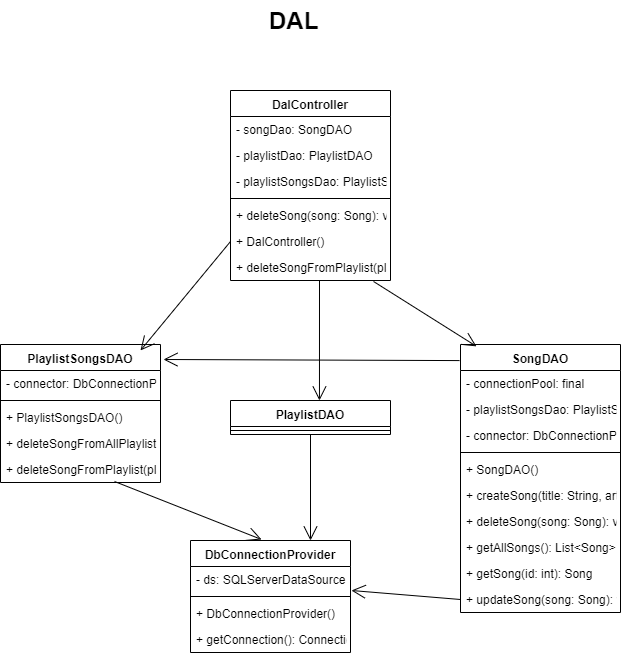

The diagram above was exported from draw.io. Its source (the exported page's mxGraphModel, read from the mxfile embedded in the PNG):
<mxGraphModel dx="868" dy="471" grid="1" gridSize="10" guides="1" tooltips="1" connect="1" arrows="1" fold="1" page="1" pageScale="1" pageWidth="827" pageHeight="1169" math="0" shadow="0">
  <root>
    <mxCell id="0" />
    <mxCell id="1" parent="0" />
    <mxCell id="3jS0SxBTK5cSTuyf6WvZ-1" value="DAL" style="text;strokeColor=none;fillColor=none;html=1;fontSize=24;fontStyle=1;verticalAlign=middle;align=center;" parent="1" vertex="1">
      <mxGeometry x="363" y="30" width="100" height="40" as="geometry" />
    </mxCell>
    <mxCell id="3jS0SxBTK5cSTuyf6WvZ-2" value="DbConnectionProvider" style="swimlane;fontStyle=1;align=center;verticalAlign=top;childLayout=stackLayout;horizontal=1;startSize=26;horizontalStack=0;resizeParent=1;resizeParentMax=0;resizeLast=0;collapsible=1;marginBottom=0;" parent="1" vertex="1">
      <mxGeometry x="310" y="570" width="160" height="112" as="geometry" />
    </mxCell>
    <mxCell id="3jS0SxBTK5cSTuyf6WvZ-3" value="- ds: SQLServerDataSource" style="text;strokeColor=none;fillColor=none;align=left;verticalAlign=top;spacingLeft=4;spacingRight=4;overflow=hidden;rotatable=0;points=[[0,0.5],[1,0.5]];portConstraint=eastwest;" parent="3jS0SxBTK5cSTuyf6WvZ-2" vertex="1">
      <mxGeometry y="26" width="160" height="26" as="geometry" />
    </mxCell>
    <mxCell id="3jS0SxBTK5cSTuyf6WvZ-4" value="" style="line;strokeWidth=1;fillColor=none;align=left;verticalAlign=middle;spacingTop=-1;spacingLeft=3;spacingRight=3;rotatable=0;labelPosition=right;points=[];portConstraint=eastwest;" parent="3jS0SxBTK5cSTuyf6WvZ-2" vertex="1">
      <mxGeometry y="52" width="160" height="8" as="geometry" />
    </mxCell>
    <mxCell id="3jS0SxBTK5cSTuyf6WvZ-5" value="+ DbConnectionProvider()" style="text;strokeColor=none;fillColor=none;align=left;verticalAlign=top;spacingLeft=4;spacingRight=4;overflow=hidden;rotatable=0;points=[[0,0.5],[1,0.5]];portConstraint=eastwest;" parent="3jS0SxBTK5cSTuyf6WvZ-2" vertex="1">
      <mxGeometry y="60" width="160" height="26" as="geometry" />
    </mxCell>
    <mxCell id="3jS0SxBTK5cSTuyf6WvZ-6" value="+ getConnection(): Connection" style="text;strokeColor=none;fillColor=none;align=left;verticalAlign=top;spacingLeft=4;spacingRight=4;overflow=hidden;rotatable=0;points=[[0,0.5],[1,0.5]];portConstraint=eastwest;" parent="3jS0SxBTK5cSTuyf6WvZ-2" vertex="1">
      <mxGeometry y="86" width="160" height="26" as="geometry" />
    </mxCell>
    <mxCell id="3jS0SxBTK5cSTuyf6WvZ-7" value="DalController" style="swimlane;fontStyle=1;align=center;verticalAlign=top;childLayout=stackLayout;horizontal=1;startSize=26;horizontalStack=0;resizeParent=1;resizeParentMax=0;resizeLast=0;collapsible=1;marginBottom=0;" parent="1" vertex="1">
      <mxGeometry x="350" y="120" width="160" height="190" as="geometry" />
    </mxCell>
    <mxCell id="3jS0SxBTK5cSTuyf6WvZ-8" value="- songDao: SongDAO" style="text;strokeColor=none;fillColor=none;align=left;verticalAlign=top;spacingLeft=4;spacingRight=4;overflow=hidden;rotatable=0;points=[[0,0.5],[1,0.5]];portConstraint=eastwest;" parent="3jS0SxBTK5cSTuyf6WvZ-7" vertex="1">
      <mxGeometry y="26" width="160" height="26" as="geometry" />
    </mxCell>
    <mxCell id="3jS0SxBTK5cSTuyf6WvZ-12" value="- playlistDao: PlaylistDAO" style="text;strokeColor=none;fillColor=none;align=left;verticalAlign=top;spacingLeft=4;spacingRight=4;overflow=hidden;rotatable=0;points=[[0,0.5],[1,0.5]];portConstraint=eastwest;" parent="3jS0SxBTK5cSTuyf6WvZ-7" vertex="1">
      <mxGeometry y="52" width="160" height="26" as="geometry" />
    </mxCell>
    <mxCell id="3jS0SxBTK5cSTuyf6WvZ-11" value="- playlistSongsDao: PlaylistSongsDAO" style="text;strokeColor=none;fillColor=none;align=left;verticalAlign=top;spacingLeft=4;spacingRight=4;overflow=hidden;rotatable=0;points=[[0,0.5],[1,0.5]];portConstraint=eastwest;" parent="3jS0SxBTK5cSTuyf6WvZ-7" vertex="1">
      <mxGeometry y="78" width="160" height="26" as="geometry" />
    </mxCell>
    <mxCell id="3jS0SxBTK5cSTuyf6WvZ-9" value="" style="line;strokeWidth=1;fillColor=none;align=left;verticalAlign=middle;spacingTop=-1;spacingLeft=3;spacingRight=3;rotatable=0;labelPosition=right;points=[];portConstraint=eastwest;" parent="3jS0SxBTK5cSTuyf6WvZ-7" vertex="1">
      <mxGeometry y="104" width="160" height="8" as="geometry" />
    </mxCell>
    <mxCell id="3jS0SxBTK5cSTuyf6WvZ-10" value="+ deleteSong(song: Song): void" style="text;strokeColor=none;fillColor=none;align=left;verticalAlign=top;spacingLeft=4;spacingRight=4;overflow=hidden;rotatable=0;points=[[0,0.5],[1,0.5]];portConstraint=eastwest;" parent="3jS0SxBTK5cSTuyf6WvZ-7" vertex="1">
      <mxGeometry y="112" width="160" height="26" as="geometry" />
    </mxCell>
    <mxCell id="3jS0SxBTK5cSTuyf6WvZ-13" value="+ DalController()" style="text;strokeColor=none;fillColor=none;align=left;verticalAlign=top;spacingLeft=4;spacingRight=4;overflow=hidden;rotatable=0;points=[[0,0.5],[1,0.5]];portConstraint=eastwest;" parent="3jS0SxBTK5cSTuyf6WvZ-7" vertex="1">
      <mxGeometry y="138" width="160" height="26" as="geometry" />
    </mxCell>
    <mxCell id="3jS0SxBTK5cSTuyf6WvZ-14" value="+ deleteSongFromPlaylist(playlist: Playlist, song: Song): void" style="text;strokeColor=none;fillColor=none;align=left;verticalAlign=top;spacingLeft=4;spacingRight=4;overflow=hidden;rotatable=0;points=[[0,0.5],[1,0.5]];portConstraint=eastwest;" parent="3jS0SxBTK5cSTuyf6WvZ-7" vertex="1">
      <mxGeometry y="164" width="160" height="26" as="geometry" />
    </mxCell>
    <mxCell id="3jS0SxBTK5cSTuyf6WvZ-15" value="SongDAO" style="swimlane;fontStyle=1;align=center;verticalAlign=top;childLayout=stackLayout;horizontal=1;startSize=26;horizontalStack=0;resizeParent=1;resizeParentMax=0;resizeLast=0;collapsible=1;marginBottom=0;" parent="1" vertex="1">
      <mxGeometry x="580" y="374" width="160" height="268" as="geometry" />
    </mxCell>
    <mxCell id="3jS0SxBTK5cSTuyf6WvZ-16" value="- connectionPool: final" style="text;strokeColor=none;fillColor=none;align=left;verticalAlign=top;spacingLeft=4;spacingRight=4;overflow=hidden;rotatable=0;points=[[0,0.5],[1,0.5]];portConstraint=eastwest;" parent="3jS0SxBTK5cSTuyf6WvZ-15" vertex="1">
      <mxGeometry y="26" width="160" height="26" as="geometry" />
    </mxCell>
    <mxCell id="3jS0SxBTK5cSTuyf6WvZ-19" value="- playlistSongsDao: PlaylistSongsDAO" style="text;strokeColor=none;fillColor=none;align=left;verticalAlign=top;spacingLeft=4;spacingRight=4;overflow=hidden;rotatable=0;points=[[0,0.5],[1,0.5]];portConstraint=eastwest;" parent="3jS0SxBTK5cSTuyf6WvZ-15" vertex="1">
      <mxGeometry y="52" width="160" height="26" as="geometry" />
    </mxCell>
    <mxCell id="3jS0SxBTK5cSTuyf6WvZ-21" value="- connector: DbConnectionProvider" style="text;strokeColor=none;fillColor=none;align=left;verticalAlign=top;spacingLeft=4;spacingRight=4;overflow=hidden;rotatable=0;points=[[0,0.5],[1,0.5]];portConstraint=eastwest;" parent="3jS0SxBTK5cSTuyf6WvZ-15" vertex="1">
      <mxGeometry y="78" width="160" height="26" as="geometry" />
    </mxCell>
    <mxCell id="3jS0SxBTK5cSTuyf6WvZ-17" value="" style="line;strokeWidth=1;fillColor=none;align=left;verticalAlign=middle;spacingTop=-1;spacingLeft=3;spacingRight=3;rotatable=0;labelPosition=right;points=[];portConstraint=eastwest;" parent="3jS0SxBTK5cSTuyf6WvZ-15" vertex="1">
      <mxGeometry y="104" width="160" height="8" as="geometry" />
    </mxCell>
    <mxCell id="3jS0SxBTK5cSTuyf6WvZ-18" value="+ SongDAO()" style="text;strokeColor=none;fillColor=none;align=left;verticalAlign=top;spacingLeft=4;spacingRight=4;overflow=hidden;rotatable=0;points=[[0,0.5],[1,0.5]];portConstraint=eastwest;" parent="3jS0SxBTK5cSTuyf6WvZ-15" vertex="1">
      <mxGeometry y="112" width="160" height="26" as="geometry" />
    </mxCell>
    <mxCell id="3jS0SxBTK5cSTuyf6WvZ-22" value="+ createSong(title: String, artist: String, category: String, length: int, path: String): Song" style="text;strokeColor=none;fillColor=none;align=left;verticalAlign=top;spacingLeft=4;spacingRight=4;overflow=hidden;rotatable=0;points=[[0,0.5],[1,0.5]];portConstraint=eastwest;" parent="3jS0SxBTK5cSTuyf6WvZ-15" vertex="1">
      <mxGeometry y="138" width="160" height="26" as="geometry" />
    </mxCell>
    <mxCell id="3jS0SxBTK5cSTuyf6WvZ-23" value="+ deleteSong(song: Song): void" style="text;strokeColor=none;fillColor=none;align=left;verticalAlign=top;spacingLeft=4;spacingRight=4;overflow=hidden;rotatable=0;points=[[0,0.5],[1,0.5]];portConstraint=eastwest;" parent="3jS0SxBTK5cSTuyf6WvZ-15" vertex="1">
      <mxGeometry y="164" width="160" height="26" as="geometry" />
    </mxCell>
    <mxCell id="3jS0SxBTK5cSTuyf6WvZ-24" value="+ getAllSongs(): List&lt;Song&gt;" style="text;strokeColor=none;fillColor=none;align=left;verticalAlign=top;spacingLeft=4;spacingRight=4;overflow=hidden;rotatable=0;points=[[0,0.5],[1,0.5]];portConstraint=eastwest;" parent="3jS0SxBTK5cSTuyf6WvZ-15" vertex="1">
      <mxGeometry y="190" width="160" height="26" as="geometry" />
    </mxCell>
    <mxCell id="3jS0SxBTK5cSTuyf6WvZ-25" value="+ getSong(id: int): Song" style="text;strokeColor=none;fillColor=none;align=left;verticalAlign=top;spacingLeft=4;spacingRight=4;overflow=hidden;rotatable=0;points=[[0,0.5],[1,0.5]];portConstraint=eastwest;" parent="3jS0SxBTK5cSTuyf6WvZ-15" vertex="1">
      <mxGeometry y="216" width="160" height="26" as="geometry" />
    </mxCell>
    <mxCell id="3jS0SxBTK5cSTuyf6WvZ-26" value="+ updateSong(song: Song): void" style="text;strokeColor=none;fillColor=none;align=left;verticalAlign=top;spacingLeft=4;spacingRight=4;overflow=hidden;rotatable=0;points=[[0,0.5],[1,0.5]];portConstraint=eastwest;" parent="3jS0SxBTK5cSTuyf6WvZ-15" vertex="1">
      <mxGeometry y="242" width="160" height="26" as="geometry" />
    </mxCell>
    <mxCell id="3jS0SxBTK5cSTuyf6WvZ-27" value="PlaylistDAO" style="swimlane;fontStyle=1;align=center;verticalAlign=top;childLayout=stackLayout;horizontal=1;startSize=26;horizontalStack=0;resizeParent=1;resizeParentMax=0;resizeLast=0;collapsible=1;marginBottom=0;" parent="1" vertex="1">
      <mxGeometry x="350" y="430" width="160" height="34" as="geometry" />
    </mxCell>
    <mxCell id="3jS0SxBTK5cSTuyf6WvZ-29" value="" style="line;strokeWidth=1;fillColor=none;align=left;verticalAlign=middle;spacingTop=-1;spacingLeft=3;spacingRight=3;rotatable=0;labelPosition=right;points=[];portConstraint=eastwest;" parent="3jS0SxBTK5cSTuyf6WvZ-27" vertex="1">
      <mxGeometry y="26" width="160" height="8" as="geometry" />
    </mxCell>
    <mxCell id="3jS0SxBTK5cSTuyf6WvZ-31" value="PlaylistSongsDAO" style="swimlane;fontStyle=1;align=center;verticalAlign=top;childLayout=stackLayout;horizontal=1;startSize=26;horizontalStack=0;resizeParent=1;resizeParentMax=0;resizeLast=0;collapsible=1;marginBottom=0;" parent="1" vertex="1">
      <mxGeometry x="120" y="374" width="160" height="138" as="geometry" />
    </mxCell>
    <mxCell id="3jS0SxBTK5cSTuyf6WvZ-32" value="- connector: DbConnectionProvider" style="text;strokeColor=none;fillColor=none;align=left;verticalAlign=top;spacingLeft=4;spacingRight=4;overflow=hidden;rotatable=0;points=[[0,0.5],[1,0.5]];portConstraint=eastwest;" parent="3jS0SxBTK5cSTuyf6WvZ-31" vertex="1">
      <mxGeometry y="26" width="160" height="26" as="geometry" />
    </mxCell>
    <mxCell id="3jS0SxBTK5cSTuyf6WvZ-33" value="" style="line;strokeWidth=1;fillColor=none;align=left;verticalAlign=middle;spacingTop=-1;spacingLeft=3;spacingRight=3;rotatable=0;labelPosition=right;points=[];portConstraint=eastwest;" parent="3jS0SxBTK5cSTuyf6WvZ-31" vertex="1">
      <mxGeometry y="52" width="160" height="8" as="geometry" />
    </mxCell>
    <mxCell id="3jS0SxBTK5cSTuyf6WvZ-34" value="+ PlaylistSongsDAO()" style="text;strokeColor=none;fillColor=none;align=left;verticalAlign=top;spacingLeft=4;spacingRight=4;overflow=hidden;rotatable=0;points=[[0,0.5],[1,0.5]];portConstraint=eastwest;" parent="3jS0SxBTK5cSTuyf6WvZ-31" vertex="1">
      <mxGeometry y="60" width="160" height="26" as="geometry" />
    </mxCell>
    <mxCell id="3jS0SxBTK5cSTuyf6WvZ-35" value="+ deleteSongFromAllPlaylist(song: Song): void" style="text;strokeColor=none;fillColor=none;align=left;verticalAlign=top;spacingLeft=4;spacingRight=4;overflow=hidden;rotatable=0;points=[[0,0.5],[1,0.5]];portConstraint=eastwest;" parent="3jS0SxBTK5cSTuyf6WvZ-31" vertex="1">
      <mxGeometry y="86" width="160" height="26" as="geometry" />
    </mxCell>
    <mxCell id="3jS0SxBTK5cSTuyf6WvZ-36" value="+ deleteSongFromPlaylist(playlist: Playlist, song: Song): void" style="text;strokeColor=none;fillColor=none;align=left;verticalAlign=top;spacingLeft=4;spacingRight=4;overflow=hidden;rotatable=0;points=[[0,0.5],[1,0.5]];portConstraint=eastwest;" parent="3jS0SxBTK5cSTuyf6WvZ-31" vertex="1">
      <mxGeometry y="112" width="160" height="26" as="geometry" />
    </mxCell>
    <mxCell id="Vr5yNTFOF1hKPnz-cdKx-3" value="" style="endArrow=open;endFill=1;endSize=12;html=1;exitX=0.894;exitY=1.038;exitDx=0;exitDy=0;exitPerimeter=0;entryX=0.1;entryY=0.007;entryDx=0;entryDy=0;entryPerimeter=0;" edge="1" parent="1" source="3jS0SxBTK5cSTuyf6WvZ-14" target="3jS0SxBTK5cSTuyf6WvZ-15">
      <mxGeometry width="160" relative="1" as="geometry">
        <mxPoint x="590" y="320" as="sourcePoint" />
        <mxPoint x="600" y="380" as="targetPoint" />
      </mxGeometry>
    </mxCell>
    <mxCell id="Vr5yNTFOF1hKPnz-cdKx-4" value="" style="endArrow=open;endFill=1;endSize=12;html=1;entryX=0.556;entryY=0;entryDx=0;entryDy=0;entryPerimeter=0;" edge="1" parent="1" target="3jS0SxBTK5cSTuyf6WvZ-27">
      <mxGeometry width="160" relative="1" as="geometry">
        <mxPoint x="439" y="310" as="sourcePoint" />
        <mxPoint x="440" y="420" as="targetPoint" />
        <Array as="points">
          <mxPoint x="439" y="310" />
        </Array>
      </mxGeometry>
    </mxCell>
    <mxCell id="Vr5yNTFOF1hKPnz-cdKx-5" value="" style="endArrow=open;endFill=1;endSize=12;html=1;entryX=0.875;entryY=0.043;entryDx=0;entryDy=0;entryPerimeter=0;exitX=0;exitY=0.5;exitDx=0;exitDy=0;" edge="1" parent="1" source="3jS0SxBTK5cSTuyf6WvZ-13" target="3jS0SxBTK5cSTuyf6WvZ-31">
      <mxGeometry width="160" relative="1" as="geometry">
        <mxPoint x="210" y="250" as="sourcePoint" />
        <mxPoint x="370" y="250" as="targetPoint" />
        <Array as="points" />
      </mxGeometry>
    </mxCell>
    <mxCell id="Vr5yNTFOF1hKPnz-cdKx-6" value="" style="endArrow=open;endFill=1;endSize=12;html=1;exitX=0.713;exitY=0.962;exitDx=0;exitDy=0;exitPerimeter=0;entryX=0.444;entryY=-0.009;entryDx=0;entryDy=0;entryPerimeter=0;" edge="1" parent="1" source="3jS0SxBTK5cSTuyf6WvZ-36" target="3jS0SxBTK5cSTuyf6WvZ-2">
      <mxGeometry width="160" relative="1" as="geometry">
        <mxPoint x="240" y="520" as="sourcePoint" />
        <mxPoint x="370" y="640" as="targetPoint" />
      </mxGeometry>
    </mxCell>
    <mxCell id="Vr5yNTFOF1hKPnz-cdKx-7" value="" style="endArrow=open;endFill=1;endSize=12;html=1;exitX=0.5;exitY=1;exitDx=0;exitDy=0;entryX=0.75;entryY=0;entryDx=0;entryDy=0;" edge="1" parent="1" source="3jS0SxBTK5cSTuyf6WvZ-27" target="3jS0SxBTK5cSTuyf6WvZ-2">
      <mxGeometry width="160" relative="1" as="geometry">
        <mxPoint x="363" y="520" as="sourcePoint" />
        <mxPoint x="430" y="640" as="targetPoint" />
      </mxGeometry>
    </mxCell>
    <mxCell id="Vr5yNTFOF1hKPnz-cdKx-8" value="" style="endArrow=open;endFill=1;endSize=12;html=1;exitX=0;exitY=0.5;exitDx=0;exitDy=0;entryX=1.006;entryY=0.923;entryDx=0;entryDy=0;entryPerimeter=0;" edge="1" parent="1" source="3jS0SxBTK5cSTuyf6WvZ-26" target="3jS0SxBTK5cSTuyf6WvZ-3">
      <mxGeometry width="160" relative="1" as="geometry">
        <mxPoint x="540" y="690" as="sourcePoint" />
        <mxPoint x="700" y="690" as="targetPoint" />
      </mxGeometry>
    </mxCell>
    <mxCell id="Vr5yNTFOF1hKPnz-cdKx-9" value="" style="endArrow=open;endFill=1;endSize=12;html=1;exitX=-0.006;exitY=0.06;exitDx=0;exitDy=0;exitPerimeter=0;" edge="1" parent="1" source="3jS0SxBTK5cSTuyf6WvZ-15">
      <mxGeometry width="160" relative="1" as="geometry">
        <mxPoint x="570" y="390" as="sourcePoint" />
        <mxPoint x="283" y="389" as="targetPoint" />
      </mxGeometry>
    </mxCell>
  </root>
</mxGraphModel>